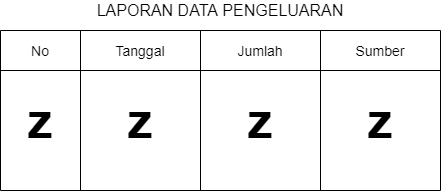

The diagram above was exported from draw.io. Its source (the exported page's mxGraphModel, read from the mxfile embedded in the PNG):
<mxGraphModel dx="768" dy="482" grid="1" gridSize="10" guides="1" tooltips="1" connect="1" arrows="1" fold="1" page="1" pageScale="1" pageWidth="827" pageHeight="1169" math="0" shadow="0">
  <root>
    <mxCell id="W5NBKDc6zR6Byu6mNqlb-0" />
    <mxCell id="W5NBKDc6zR6Byu6mNqlb-1" parent="W5NBKDc6zR6Byu6mNqlb-0" />
    <mxCell id="IERH4pOO2FuXKKDM8pPY-0" value="" style="endArrow=none;html=1;" edge="1" parent="W5NBKDc6zR6Byu6mNqlb-1">
      <mxGeometry width="50" height="50" relative="1" as="geometry">
        <mxPoint x="80" y="320" as="sourcePoint" />
        <mxPoint x="80" y="160" as="targetPoint" />
      </mxGeometry>
    </mxCell>
    <mxCell id="IERH4pOO2FuXKKDM8pPY-1" value="No" style="text;html=1;strokeColor=none;fillColor=none;align=center;verticalAlign=middle;whiteSpace=wrap;rounded=0;fontSize=14;" vertex="1" parent="W5NBKDc6zR6Byu6mNqlb-1">
      <mxGeometry x="100" y="170" width="40" height="20" as="geometry" />
    </mxCell>
    <mxCell id="IERH4pOO2FuXKKDM8pPY-2" value="" style="endArrow=none;html=1;" edge="1" parent="W5NBKDc6zR6Byu6mNqlb-1">
      <mxGeometry width="50" height="50" relative="1" as="geometry">
        <mxPoint x="160" y="320" as="sourcePoint" />
        <mxPoint x="160" y="160" as="targetPoint" />
      </mxGeometry>
    </mxCell>
    <mxCell id="IERH4pOO2FuXKKDM8pPY-3" value="" style="endArrow=none;html=1;" edge="1" parent="W5NBKDc6zR6Byu6mNqlb-1">
      <mxGeometry width="50" height="50" relative="1" as="geometry">
        <mxPoint x="280" y="320" as="sourcePoint" />
        <mxPoint x="280" y="160" as="targetPoint" />
      </mxGeometry>
    </mxCell>
    <mxCell id="IERH4pOO2FuXKKDM8pPY-4" value="Tanggal" style="text;html=1;strokeColor=none;fillColor=none;align=center;verticalAlign=middle;whiteSpace=wrap;rounded=0;fontSize=14;" vertex="1" parent="W5NBKDc6zR6Byu6mNqlb-1">
      <mxGeometry x="200" y="170" width="40" height="20" as="geometry" />
    </mxCell>
    <mxCell id="IERH4pOO2FuXKKDM8pPY-5" value="Jumlah" style="text;html=1;strokeColor=none;fillColor=none;align=center;verticalAlign=middle;whiteSpace=wrap;rounded=0;fontSize=14;" vertex="1" parent="W5NBKDc6zR6Byu6mNqlb-1">
      <mxGeometry x="320" y="170" width="40" height="20" as="geometry" />
    </mxCell>
    <mxCell id="IERH4pOO2FuXKKDM8pPY-6" value="Sumber" style="text;html=1;strokeColor=none;fillColor=none;align=center;verticalAlign=middle;whiteSpace=wrap;rounded=0;fontSize=14;" vertex="1" parent="W5NBKDc6zR6Byu6mNqlb-1">
      <mxGeometry x="440" y="170" width="40" height="20" as="geometry" />
    </mxCell>
    <mxCell id="IERH4pOO2FuXKKDM8pPY-7" value="" style="endArrow=none;html=1;" edge="1" parent="W5NBKDc6zR6Byu6mNqlb-1">
      <mxGeometry width="50" height="50" relative="1" as="geometry">
        <mxPoint x="400" y="320" as="sourcePoint" />
        <mxPoint x="400" y="160" as="targetPoint" />
      </mxGeometry>
    </mxCell>
    <mxCell id="IERH4pOO2FuXKKDM8pPY-8" value="" style="endArrow=none;html=1;" edge="1" parent="W5NBKDc6zR6Byu6mNqlb-1">
      <mxGeometry width="50" height="50" relative="1" as="geometry">
        <mxPoint x="520" y="320" as="sourcePoint" />
        <mxPoint x="520" y="160" as="targetPoint" />
      </mxGeometry>
    </mxCell>
    <mxCell id="IERH4pOO2FuXKKDM8pPY-9" value="" style="endArrow=none;html=1;fontSize=14;" edge="1" parent="W5NBKDc6zR6Byu6mNqlb-1">
      <mxGeometry width="50" height="50" relative="1" as="geometry">
        <mxPoint x="80" y="200" as="sourcePoint" />
        <mxPoint x="520" y="200" as="targetPoint" />
      </mxGeometry>
    </mxCell>
    <mxCell id="IERH4pOO2FuXKKDM8pPY-10" value="" style="endArrow=none;html=1;fontSize=14;" edge="1" parent="W5NBKDc6zR6Byu6mNqlb-1">
      <mxGeometry width="50" height="50" relative="1" as="geometry">
        <mxPoint x="80" y="160" as="sourcePoint" />
        <mxPoint x="520" y="160" as="targetPoint" />
      </mxGeometry>
    </mxCell>
    <mxCell id="IERH4pOO2FuXKKDM8pPY-11" value="" style="endArrow=none;html=1;fontSize=14;" edge="1" parent="W5NBKDc6zR6Byu6mNqlb-1">
      <mxGeometry width="50" height="50" relative="1" as="geometry">
        <mxPoint x="80" y="320" as="sourcePoint" />
        <mxPoint x="520" y="320" as="targetPoint" />
      </mxGeometry>
    </mxCell>
    <mxCell id="IERH4pOO2FuXKKDM8pPY-12" value="&lt;font style=&quot;font-size: 16px&quot;&gt;LAPORAN DATA PENGELUARAN&lt;/font&gt;" style="text;html=1;strokeColor=none;fillColor=none;align=center;verticalAlign=middle;whiteSpace=wrap;rounded=0;fontSize=14;" vertex="1" parent="W5NBKDc6zR6Byu6mNqlb-1">
      <mxGeometry x="140" y="130" width="320" height="20" as="geometry" />
    </mxCell>
    <mxCell id="gNW5BE-kz1Vuj9W0rMLt-0" value="&lt;font style=&quot;font-size: 50px&quot;&gt;&lt;b&gt;z&lt;/b&gt;&lt;/font&gt;" style="text;html=1;strokeColor=none;fillColor=none;align=center;verticalAlign=middle;whiteSpace=wrap;rounded=0;fontSize=14;" vertex="1" parent="W5NBKDc6zR6Byu6mNqlb-1">
      <mxGeometry x="100" y="240" width="40" height="20" as="geometry" />
    </mxCell>
    <mxCell id="gNW5BE-kz1Vuj9W0rMLt-1" value="&lt;font style=&quot;font-size: 50px&quot;&gt;&lt;b&gt;z&lt;/b&gt;&lt;/font&gt;" style="text;html=1;strokeColor=none;fillColor=none;align=center;verticalAlign=middle;whiteSpace=wrap;rounded=0;fontSize=14;" vertex="1" parent="W5NBKDc6zR6Byu6mNqlb-1">
      <mxGeometry x="200" y="240" width="40" height="20" as="geometry" />
    </mxCell>
    <mxCell id="gNW5BE-kz1Vuj9W0rMLt-2" value="&lt;font style=&quot;font-size: 50px&quot;&gt;&lt;b&gt;z&lt;/b&gt;&lt;/font&gt;" style="text;html=1;strokeColor=none;fillColor=none;align=center;verticalAlign=middle;whiteSpace=wrap;rounded=0;fontSize=14;" vertex="1" parent="W5NBKDc6zR6Byu6mNqlb-1">
      <mxGeometry x="320" y="240" width="40" height="20" as="geometry" />
    </mxCell>
    <mxCell id="gNW5BE-kz1Vuj9W0rMLt-3" value="&lt;font style=&quot;font-size: 50px&quot;&gt;&lt;b&gt;z&lt;/b&gt;&lt;/font&gt;" style="text;html=1;strokeColor=none;fillColor=none;align=center;verticalAlign=middle;whiteSpace=wrap;rounded=0;fontSize=14;" vertex="1" parent="W5NBKDc6zR6Byu6mNqlb-1">
      <mxGeometry x="440" y="240" width="40" height="20" as="geometry" />
    </mxCell>
  </root>
</mxGraphModel>